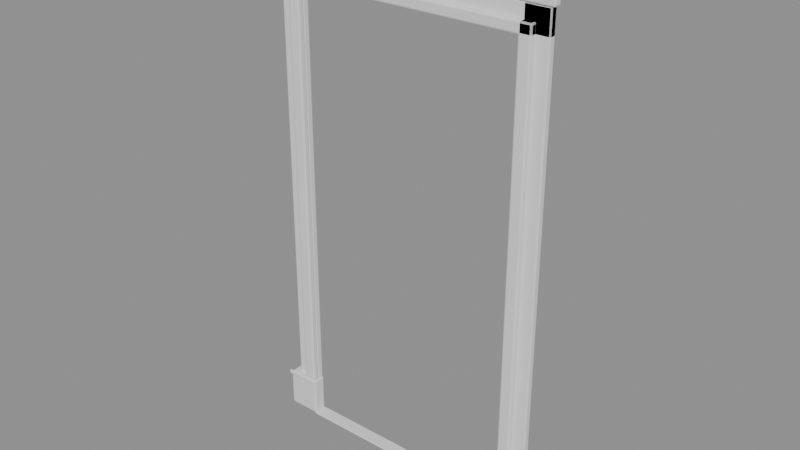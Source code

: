 # Source: arch_bedroom.blend  (saved by Blender 5.3.31; exported with 4.5.12 LTS)
import bpy
from mathutils import Matrix  # noqa: F401  (used for matrix-valued properties, if any)

bpy.ops.wm.read_factory_settings(use_empty=True)
scene = bpy.context.scene
scene.name = 'Scene'

# ---- meshes
me_o_1 = bpy.data.meshes.new('o-1')
me_o_1.from_pydata([(-0.755, -0.045, 0.0), (-0.755, -0.045, 3.16), (-0.755, 0.0, 0.0), (-0.755, 0.0, 3.16), (-0.92, -0.045, 0.0), (-0.92, -0.045, 3.16), (-0.92, 0.0, 0.0), (-0.92, 0.0, 3.16)], [], [(0, 1, 3, 2), (2, 3, 7, 6), (6, 7, 5, 4), (4, 5, 1, 0), (2, 6, 4, 0), (7, 3, 1, 5)])
me_o_1.update()
me_i_1 = bpy.data.meshes.new('i-1')
me_i_1.from_pydata([(-0.755, -0.085, 0.0), (-0.755, -0.085, 3.07), (-0.755, -0.04, 0.0), (-0.755, -0.04, 3.07), (-0.835, -0.085, 0.0), (-0.835, -0.085, 3.07), (-0.835, -0.04, 0.0), (-0.835, -0.04, 3.07)], [], [(0, 1, 3, 2), (2, 3, 7, 6), (6, 7, 5, 4), (4, 5, 1, 0), (2, 6, 4, 0), (7, 3, 1, 5)])
me_i_1.update()
me_p_1 = bpy.data.meshes.new('p-1')
me_p_1.from_pydata([(-0.745, -0.09, 0.0), (-0.745, -0.09, 0.26), (-0.745, 0.0, 0.0), (-0.745, 0.0, 0.26), (-0.965, -0.09, 0.0), (-0.965, -0.09, 0.26), (-0.965, 0.0, 0.0), (-0.965, 0.0, 0.26)], [], [(0, 1, 3, 2), (2, 3, 7, 6), (6, 7, 5, 4), (4, 5, 1, 0), (2, 6, 4, 0), (7, 3, 1, 5)])
me_p_1.update()
me_pc_1 = bpy.data.meshes.new('pc-1')
me_pc_1.from_pydata([(-0.745, -0.1, 0.24), (-0.745, -0.1, 0.27), (-0.745, -0.085, 0.24), (-0.745, -0.085, 0.27), (-0.975, -0.1, 0.24), (-0.975, -0.1, 0.27), (-0.975, -0.085, 0.24), (-0.975, -0.085, 0.27)], [], [(0, 1, 3, 2), (2, 3, 7, 6), (6, 7, 5, 4), (4, 5, 1, 0), (2, 6, 4, 0), (7, 3, 1, 5)])
me_pc_1.update()
me_o1 = bpy.data.meshes.new('o1')
me_o1.from_pydata([(0.755, -0.045, 0.0), (0.755, -0.045, 3.16), (0.755, 0.0, 0.0), (0.755, 0.0, 3.16), (0.92, -0.045, 0.0), (0.92, -0.045, 3.16), (0.92, 0.0, 0.0), (0.92, 0.0, 3.16)], [], [(0, 1, 3, 2), (2, 3, 7, 6), (6, 7, 5, 4), (4, 5, 1, 0), (2, 6, 4, 0), (7, 3, 1, 5)])
me_o1.update()
me_i1 = bpy.data.meshes.new('i1')
me_i1.from_pydata([(0.755, -0.085, 0.0), (0.755, -0.085, 3.07), (0.755, -0.04, 0.0), (0.755, -0.04, 3.07), (0.835, -0.085, 0.0), (0.835, -0.085, 3.07), (0.835, -0.04, 0.0), (0.835, -0.04, 3.07)], [], [(0, 1, 3, 2), (2, 3, 7, 6), (6, 7, 5, 4), (4, 5, 1, 0), (2, 6, 4, 0), (7, 3, 1, 5)])
me_i1.update()
me_p1 = bpy.data.meshes.new('p1')
me_p1.from_pydata([(0.745, -0.09, 0.0), (0.745, -0.09, 0.26), (0.745, 0.0, 0.0), (0.745, 0.0, 0.26), (0.965, -0.09, 0.0), (0.965, -0.09, 0.26), (0.965, 0.0, 0.0), (0.965, 0.0, 0.26)], [], [(0, 1, 3, 2), (2, 3, 7, 6), (6, 7, 5, 4), (4, 5, 1, 0), (2, 6, 4, 0), (7, 3, 1, 5)])
me_p1.update()
me_pc1 = bpy.data.meshes.new('pc1')
me_pc1.from_pydata([(0.745, -0.1, 0.24), (0.745, -0.1, 0.27), (0.745, -0.085, 0.24), (0.745, -0.085, 0.27), (0.975, -0.1, 0.24), (0.975, -0.1, 0.27), (0.975, -0.085, 0.24), (0.975, -0.085, 0.27)], [], [(0, 1, 3, 2), (2, 3, 7, 6), (6, 7, 5, 4), (4, 5, 1, 0), (2, 6, 4, 0), (7, 3, 1, 5)])
me_pc1.update()
me_head_o = bpy.data.meshes.new('head_o')
me_head_o.from_pydata([(-0.92, -0.045, 3.0), (-0.92, -0.045, 3.16), (-0.92, 0.0, 3.0), (-0.92, 0.0, 3.16), (0.92, -0.045, 3.0), (0.92, -0.045, 3.16), (0.92, 0.0, 3.0), (0.92, 0.0, 3.16)], [], [(0, 1, 3, 2), (2, 3, 7, 6), (6, 7, 5, 4), (4, 5, 1, 0), (2, 6, 4, 0), (7, 3, 1, 5)])
me_head_o.update()
me_head_i = bpy.data.meshes.new('head_i')
me_head_i.from_pydata([(-0.835, -0.085, 3.0), (-0.835, -0.085, 3.07), (-0.835, -0.04, 3.0), (-0.835, -0.04, 3.07), (0.835, -0.085, 3.0), (0.835, -0.085, 3.07), (0.835, -0.04, 3.0), (0.835, -0.04, 3.07)], [], [(0, 1, 3, 2), (2, 3, 7, 6), (6, 7, 5, 4), (4, 5, 1, 0), (2, 6, 4, 0), (7, 3, 1, 5)])
me_head_i.update()
me_frieze = bpy.data.meshes.new('frieze')
me_frieze.from_pydata([(-0.94, -0.05, 3.16), (-0.94, -0.05, 3.3), (-0.94, 0.0, 3.16), (-0.94, 0.0, 3.3), (0.94, -0.05, 3.16), (0.94, -0.05, 3.3), (0.94, 0.0, 3.16), (0.94, 0.0, 3.3)], [], [(0, 1, 3, 2), (2, 3, 7, 6), (6, 7, 5, 4), (4, 5, 1, 0), (2, 6, 4, 0), (7, 3, 1, 5)])
me_frieze.update()
me_cor1 = bpy.data.meshes.new('cor1')
me_cor1.from_pydata([(-0.98, -0.085, 3.3), (-0.98, -0.085, 3.335), (-0.98, 0.0, 3.3), (-0.98, 0.0, 3.335), (0.98, -0.085, 3.3), (0.98, -0.085, 3.335), (0.98, 0.0, 3.3), (0.98, 0.0, 3.335)], [], [(0, 1, 3, 2), (2, 3, 7, 6), (6, 7, 5, 4), (4, 5, 1, 0), (2, 6, 4, 0), (7, 3, 1, 5)])
me_cor1.update()
me_cor2 = bpy.data.meshes.new('cor2')
me_cor2.from_pydata([(-1.01, -0.13, 3.335), (-1.01, -0.13, 3.37), (-1.01, 0.0, 3.335), (-1.01, 0.0, 3.37), (1.01, -0.13, 3.335), (1.01, -0.13, 3.37), (1.01, 0.0, 3.335), (1.01, 0.0, 3.37)], [], [(0, 1, 3, 2), (2, 3, 7, 6), (6, 7, 5, 4), (4, 5, 1, 0), (2, 6, 4, 0), (7, 3, 1, 5)])
me_cor2.update()
me_cor3 = bpy.data.meshes.new('cor3')
me_cor3.from_pydata([(-1.035, -0.16, 3.37), (-1.035, -0.16, 3.405), (-1.035, 0.0, 3.37), (-1.035, 0.0, 3.405), (1.035, -0.16, 3.37), (1.035, -0.16, 3.405), (1.035, 0.0, 3.37), (1.035, 0.0, 3.405)], [], [(0, 1, 3, 2), (2, 3, 7, 6), (6, 7, 5, 4), (4, 5, 1, 0), (2, 6, 4, 0), (7, 3, 1, 5)])
me_cor3.update()
me_key = bpy.data.meshes.new('key')
me_key.from_pydata([(-0.06, -0.1, 3.16), (-0.06, -0.1, 3.3), (-0.06, -0.04, 3.16), (-0.06, -0.04, 3.3), (0.06, -0.1, 3.16), (0.06, -0.1, 3.3), (0.06, -0.04, 3.16), (0.06, -0.04, 3.3)], [], [(0, 1, 3, 2), (2, 3, 7, 6), (6, 7, 5, 4), (4, 5, 1, 0), (2, 6, 4, 0), (7, 3, 1, 5)])
me_key.update()
me_thr = bpy.data.meshes.new('thr')
me_thr.from_pydata([(-0.75, -0.09, -0.004), (-0.75, -0.09, 0.006), (-0.75, 0.0, -0.004), (-0.75, 0.0, 0.006), (0.75, -0.09, -0.004), (0.75, -0.09, 0.006), (0.75, 0.0, -0.004), (0.75, 0.0, 0.006)], [], [(0, 1, 3, 2), (2, 3, 7, 6), (6, 7, 5, 4), (4, 5, 1, 0), (2, 6, 4, 0), (7, 3, 1, 5)])
me_thr.update()

# ---- objects
ob_o_1 = bpy.data.objects.new('o-1', me_o_1)
ob_i_1 = bpy.data.objects.new('i-1', me_i_1)
ob_p_1 = bpy.data.objects.new('p-1', me_p_1)
ob_pc_1 = bpy.data.objects.new('pc-1', me_pc_1)
ob_o1 = bpy.data.objects.new('o1', me_o1)
ob_i1 = bpy.data.objects.new('i1', me_i1)
ob_p1 = bpy.data.objects.new('p1', me_p1)
ob_pc1 = bpy.data.objects.new('pc1', me_pc1)
ob_head_o = bpy.data.objects.new('head_o', me_head_o)
ob_head_i = bpy.data.objects.new('head_i', me_head_i)
ob_frieze = bpy.data.objects.new('frieze', me_frieze)
ob_cor1 = bpy.data.objects.new('cor1', me_cor1)
ob_cor2 = bpy.data.objects.new('cor2', me_cor2)
ob_cor3 = bpy.data.objects.new('cor3', me_cor3)
ob_key = bpy.data.objects.new('key', me_key)
ob_thr = bpy.data.objects.new('thr', me_thr)

# ---- transforms, parenting, visibility, modifiers, constraints
ob_o_1.location = (0.0, 0.0, 0.0)
_m = ob_o_1.modifiers.new('bev', 'BEVEL')
_m.width = 0.008
_m.width_pct = 0.008
_m.segments = 2
ob_i_1.location = (0.0, 0.0, 0.0)
_m = ob_i_1.modifiers.new('bev', 'BEVEL')
_m.width = 0.01
_m.width_pct = 0.01
_m.segments = 2
ob_p_1.location = (0.0, 0.0, 0.0)
_m = ob_p_1.modifiers.new('bev', 'BEVEL')
_m.width = 0.012
_m.width_pct = 0.012
_m.segments = 2
ob_pc_1.location = (0.0, 0.0, 0.0)
_m = ob_pc_1.modifiers.new('bev', 'BEVEL')
_m.width = 0.006
_m.width_pct = 0.006
ob_o1.location = (0.0, 0.0, 0.0)
_m = ob_o1.modifiers.new('bev', 'BEVEL')
_m.width = 0.008
_m.width_pct = 0.008
_m.segments = 2
ob_i1.location = (0.0, 0.0, 0.0)
_m = ob_i1.modifiers.new('bev', 'BEVEL')
_m.width = 0.01
_m.width_pct = 0.01
_m.segments = 2
ob_p1.location = (0.0, 0.0, 0.0)
_m = ob_p1.modifiers.new('bev', 'BEVEL')
_m.width = 0.012
_m.width_pct = 0.012
_m.segments = 2
ob_pc1.location = (0.0, 0.0, 0.0)
_m = ob_pc1.modifiers.new('bev', 'BEVEL')
_m.width = 0.006
_m.width_pct = 0.006
ob_head_o.location = (0.0, 0.0, 0.0)
_m = ob_head_o.modifiers.new('bev', 'BEVEL')
_m.width = 0.008
_m.width_pct = 0.008
_m.segments = 2
ob_head_i.location = (0.0, 0.0, 0.0)
_m = ob_head_i.modifiers.new('bev', 'BEVEL')
_m.width = 0.01
_m.width_pct = 0.01
_m.segments = 2
ob_frieze.location = (0.0, 0.0, 0.0)
_m = ob_frieze.modifiers.new('bev', 'BEVEL')
_m.width = 0.008
_m.width_pct = 0.008
_m.segments = 2
ob_cor1.location = (0.0, 0.0, 0.0)
_m = ob_cor1.modifiers.new('bev', 'BEVEL')
_m.width = 0.008
_m.width_pct = 0.008
_m.segments = 2
ob_cor2.location = (0.0, 0.0, 0.0)
_m = ob_cor2.modifiers.new('bev', 'BEVEL')
_m.width = 0.008
_m.width_pct = 0.008
_m.segments = 2
ob_cor3.location = (0.0, 0.0, 0.0)
_m = ob_cor3.modifiers.new('bev', 'BEVEL')
_m.width = 0.01
_m.width_pct = 0.01
_m.segments = 2
ob_key.location = (0.0, 0.0, 0.0)
_m = ob_key.modifiers.new('bev', 'BEVEL')
_m.width = 0.008
_m.width_pct = 0.008
ob_thr.location = (0.0, 0.0, 0.0)
_m = ob_thr.modifiers.new('bev', 'BEVEL')
_m.width = 0.002
_m.width_pct = 0.002

# ---- collection membership
scene.collection.objects.link(ob_o_1)
scene.collection.objects.link(ob_i_1)
scene.collection.objects.link(ob_p_1)
scene.collection.objects.link(ob_pc_1)
scene.collection.objects.link(ob_o1)
scene.collection.objects.link(ob_i1)
scene.collection.objects.link(ob_p1)
scene.collection.objects.link(ob_pc1)
scene.collection.objects.link(ob_head_o)
scene.collection.objects.link(ob_head_i)
scene.collection.objects.link(ob_frieze)
scene.collection.objects.link(ob_cor1)
scene.collection.objects.link(ob_cor2)
scene.collection.objects.link(ob_cor3)
scene.collection.objects.link(ob_key)
scene.collection.objects.link(ob_thr)

# ---- scene / render settings (as saved in the file)
scene.frame_start = 1; scene.frame_end = 250; scene.frame_set(1)
scene.render.engine = 'BLENDER_EEVEE_NEXT'
scene.render.bake_bias = 0.0
scene.render.bake_samples = 0
scene.render.compositor_device = 'GPU'
scene.eevee.use_volume_custom_range = False
scene.eevee.fast_gi_thickness_near = 0.1
scene.eevee.fast_gi_thickness_far = 0.0
scene.eevee.ray_tracing_options.screen_trace_thickness = 0.1
bpy.context.view_layer.update()

# ---- added for rendering (the .blend has no active camera and no usable light): camera, sun + grey world if the file has none
cam_auto = bpy.data.cameras.new('AutoCamera')
cam_auto.lens = 50.0
cam_auto.sensor_width = 36.0
cam_auto.clip_end = 1000.0
ob_auto_camera = bpy.data.objects.new('AutoCamera', cam_auto)
scene.collection.objects.link(ob_auto_camera)
ob_auto_camera.location = (3.693, -4.5116, 4.6549)
ob_auto_camera.rotation_euler = (1.09748, -7.21219e-08, 0.694738)
scene.camera = ob_auto_camera
light_auto_sun = bpy.data.lights.new('AutoSun', 'SUN')
light_auto_sun.energy = 3.0
light_auto_sun.angle = 0.0523599
ob_auto_sun = bpy.data.objects.new('AutoSun', light_auto_sun)
scene.collection.objects.link(ob_auto_sun)
ob_auto_sun.rotation_euler = (0.872665, 0.174533, 0.523599)
if scene.world is None:
    world_auto = bpy.data.worlds.new('AutoWorld')
    world_auto.color = (0.3, 0.3, 0.3)
    scene.world = world_auto
bpy.context.view_layer.update()
